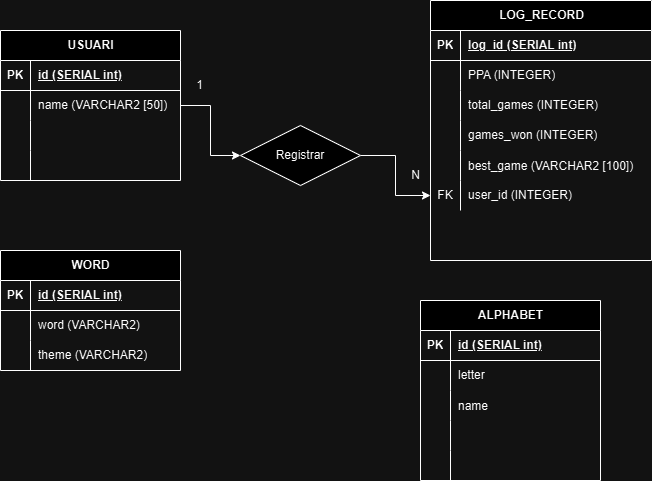

The diagram above was exported from draw.io. Its source (the exported page's mxGraphModel, read from the mxfile embedded in the PNG):
<mxGraphModel dx="1002" dy="531" grid="1" gridSize="10" guides="1" tooltips="1" connect="1" arrows="1" fold="1" page="1" pageScale="1" pageWidth="827" pageHeight="1169" math="0" shadow="0">
  <root>
    <mxCell id="0" />
    <mxCell id="1" parent="0" />
    <mxCell id="ILQ4xr77OAkQCTIJLrgj-26" value="LOG_RECORD" style="shape=table;startSize=30;container=1;collapsible=1;childLayout=tableLayout;fixedRows=1;rowLines=0;fontStyle=1;align=center;resizeLast=1;html=1;" parent="1" vertex="1">
      <mxGeometry x="630" y="370" width="221" height="260" as="geometry" />
    </mxCell>
    <mxCell id="ILQ4xr77OAkQCTIJLrgj-27" value="" style="shape=tableRow;horizontal=0;startSize=0;swimlaneHead=0;swimlaneBody=0;fillColor=none;collapsible=0;dropTarget=0;points=[[0,0.5],[1,0.5]];portConstraint=eastwest;top=0;left=0;right=0;bottom=1;" parent="ILQ4xr77OAkQCTIJLrgj-26" vertex="1">
      <mxGeometry y="30" width="221" height="30" as="geometry" />
    </mxCell>
    <mxCell id="ILQ4xr77OAkQCTIJLrgj-28" value="PK" style="shape=partialRectangle;connectable=0;fillColor=none;top=0;left=0;bottom=0;right=0;fontStyle=1;overflow=hidden;whiteSpace=wrap;html=1;" parent="ILQ4xr77OAkQCTIJLrgj-27" vertex="1">
      <mxGeometry width="30" height="30" as="geometry">
        <mxRectangle width="30" height="30" as="alternateBounds" />
      </mxGeometry>
    </mxCell>
    <mxCell id="ILQ4xr77OAkQCTIJLrgj-29" value="log_id (SERIAL int)" style="shape=partialRectangle;connectable=0;fillColor=none;top=0;left=0;bottom=0;right=0;align=left;spacingLeft=6;fontStyle=5;overflow=hidden;whiteSpace=wrap;html=1;" parent="ILQ4xr77OAkQCTIJLrgj-27" vertex="1">
      <mxGeometry x="30" width="191" height="30" as="geometry">
        <mxRectangle width="191" height="30" as="alternateBounds" />
      </mxGeometry>
    </mxCell>
    <mxCell id="ILQ4xr77OAkQCTIJLrgj-30" value="" style="shape=tableRow;horizontal=0;startSize=0;swimlaneHead=0;swimlaneBody=0;fillColor=none;collapsible=0;dropTarget=0;points=[[0,0.5],[1,0.5]];portConstraint=eastwest;top=0;left=0;right=0;bottom=0;" parent="ILQ4xr77OAkQCTIJLrgj-26" vertex="1">
      <mxGeometry y="60" width="221" height="30" as="geometry" />
    </mxCell>
    <mxCell id="ILQ4xr77OAkQCTIJLrgj-31" value="" style="shape=partialRectangle;connectable=0;fillColor=none;top=0;left=0;bottom=0;right=0;editable=1;overflow=hidden;whiteSpace=wrap;html=1;" parent="ILQ4xr77OAkQCTIJLrgj-30" vertex="1">
      <mxGeometry width="30" height="30" as="geometry">
        <mxRectangle width="30" height="30" as="alternateBounds" />
      </mxGeometry>
    </mxCell>
    <mxCell id="ILQ4xr77OAkQCTIJLrgj-32" value="PPA (INTEGER)" style="shape=partialRectangle;connectable=0;fillColor=none;top=0;left=0;bottom=0;right=0;align=left;spacingLeft=6;overflow=hidden;whiteSpace=wrap;html=1;" parent="ILQ4xr77OAkQCTIJLrgj-30" vertex="1">
      <mxGeometry x="30" width="191" height="30" as="geometry">
        <mxRectangle width="191" height="30" as="alternateBounds" />
      </mxGeometry>
    </mxCell>
    <mxCell id="ILQ4xr77OAkQCTIJLrgj-33" value="" style="shape=tableRow;horizontal=0;startSize=0;swimlaneHead=0;swimlaneBody=0;fillColor=none;collapsible=0;dropTarget=0;points=[[0,0.5],[1,0.5]];portConstraint=eastwest;top=0;left=0;right=0;bottom=0;" parent="ILQ4xr77OAkQCTIJLrgj-26" vertex="1">
      <mxGeometry y="90" width="221" height="30" as="geometry" />
    </mxCell>
    <mxCell id="ILQ4xr77OAkQCTIJLrgj-34" value="" style="shape=partialRectangle;connectable=0;fillColor=none;top=0;left=0;bottom=0;right=0;editable=1;overflow=hidden;whiteSpace=wrap;html=1;" parent="ILQ4xr77OAkQCTIJLrgj-33" vertex="1">
      <mxGeometry width="30" height="30" as="geometry">
        <mxRectangle width="30" height="30" as="alternateBounds" />
      </mxGeometry>
    </mxCell>
    <mxCell id="ILQ4xr77OAkQCTIJLrgj-35" value="total_games (INTEGER)" style="shape=partialRectangle;connectable=0;fillColor=none;top=0;left=0;bottom=0;right=0;align=left;spacingLeft=6;overflow=hidden;whiteSpace=wrap;html=1;" parent="ILQ4xr77OAkQCTIJLrgj-33" vertex="1">
      <mxGeometry x="30" width="191" height="30" as="geometry">
        <mxRectangle width="191" height="30" as="alternateBounds" />
      </mxGeometry>
    </mxCell>
    <mxCell id="ILQ4xr77OAkQCTIJLrgj-36" value="" style="shape=tableRow;horizontal=0;startSize=0;swimlaneHead=0;swimlaneBody=0;fillColor=none;collapsible=0;dropTarget=0;points=[[0,0.5],[1,0.5]];portConstraint=eastwest;top=0;left=0;right=0;bottom=0;" parent="ILQ4xr77OAkQCTIJLrgj-26" vertex="1">
      <mxGeometry y="120" width="221" height="30" as="geometry" />
    </mxCell>
    <mxCell id="ILQ4xr77OAkQCTIJLrgj-37" value="" style="shape=partialRectangle;connectable=0;fillColor=none;top=0;left=0;bottom=0;right=0;editable=1;overflow=hidden;whiteSpace=wrap;html=1;" parent="ILQ4xr77OAkQCTIJLrgj-36" vertex="1">
      <mxGeometry width="30" height="30" as="geometry">
        <mxRectangle width="30" height="30" as="alternateBounds" />
      </mxGeometry>
    </mxCell>
    <mxCell id="ILQ4xr77OAkQCTIJLrgj-38" value="games_won (INTEGER)" style="shape=partialRectangle;connectable=0;fillColor=none;top=0;left=0;bottom=0;right=0;align=left;spacingLeft=6;overflow=hidden;whiteSpace=wrap;html=1;" parent="ILQ4xr77OAkQCTIJLrgj-36" vertex="1">
      <mxGeometry x="30" width="191" height="30" as="geometry">
        <mxRectangle width="191" height="30" as="alternateBounds" />
      </mxGeometry>
    </mxCell>
    <mxCell id="ILQ4xr77OAkQCTIJLrgj-68" value="" style="shape=tableRow;horizontal=0;startSize=0;swimlaneHead=0;swimlaneBody=0;fillColor=none;collapsible=0;dropTarget=0;points=[[0,0.5],[1,0.5]];portConstraint=eastwest;top=0;left=0;right=0;bottom=0;" parent="ILQ4xr77OAkQCTIJLrgj-26" vertex="1">
      <mxGeometry y="150" width="221" height="30" as="geometry" />
    </mxCell>
    <mxCell id="ILQ4xr77OAkQCTIJLrgj-69" value="" style="shape=partialRectangle;connectable=0;fillColor=none;top=0;left=0;bottom=0;right=0;editable=1;overflow=hidden;" parent="ILQ4xr77OAkQCTIJLrgj-68" vertex="1">
      <mxGeometry width="30" height="30" as="geometry">
        <mxRectangle width="30" height="30" as="alternateBounds" />
      </mxGeometry>
    </mxCell>
    <mxCell id="ILQ4xr77OAkQCTIJLrgj-70" value="best_game (VARCHAR2 [100])" style="shape=partialRectangle;connectable=0;fillColor=none;top=0;left=0;bottom=0;right=0;align=left;spacingLeft=6;overflow=hidden;" parent="ILQ4xr77OAkQCTIJLrgj-68" vertex="1">
      <mxGeometry x="30" width="191" height="30" as="geometry">
        <mxRectangle width="191" height="30" as="alternateBounds" />
      </mxGeometry>
    </mxCell>
    <mxCell id="ILQ4xr77OAkQCTIJLrgj-76" value="" style="shape=tableRow;horizontal=0;startSize=0;swimlaneHead=0;swimlaneBody=0;fillColor=none;collapsible=0;dropTarget=0;points=[[0,0.5],[1,0.5]];portConstraint=eastwest;top=0;left=0;right=0;bottom=0;" parent="ILQ4xr77OAkQCTIJLrgj-26" vertex="1">
      <mxGeometry y="180" width="221" height="30" as="geometry" />
    </mxCell>
    <mxCell id="ILQ4xr77OAkQCTIJLrgj-77" value="FK" style="shape=partialRectangle;connectable=0;fillColor=none;top=0;left=0;bottom=0;right=0;fontStyle=0;overflow=hidden;whiteSpace=wrap;html=1;" parent="ILQ4xr77OAkQCTIJLrgj-76" vertex="1">
      <mxGeometry width="30" height="30" as="geometry">
        <mxRectangle width="30" height="30" as="alternateBounds" />
      </mxGeometry>
    </mxCell>
    <mxCell id="ILQ4xr77OAkQCTIJLrgj-78" value="user_id (INTEGER)" style="shape=partialRectangle;connectable=0;fillColor=none;top=0;left=0;bottom=0;right=0;align=left;spacingLeft=6;fontStyle=0;overflow=hidden;whiteSpace=wrap;html=1;" parent="ILQ4xr77OAkQCTIJLrgj-76" vertex="1">
      <mxGeometry x="30" width="191" height="30" as="geometry">
        <mxRectangle width="191" height="30" as="alternateBounds" />
      </mxGeometry>
    </mxCell>
    <mxCell id="ILQ4xr77OAkQCTIJLrgj-39" value="USUARI" style="shape=table;startSize=30;container=1;collapsible=1;childLayout=tableLayout;fixedRows=1;rowLines=0;fontStyle=1;align=center;resizeLast=1;html=1;" parent="1" vertex="1">
      <mxGeometry x="200" y="400" width="180" height="150" as="geometry" />
    </mxCell>
    <mxCell id="ILQ4xr77OAkQCTIJLrgj-40" value="" style="shape=tableRow;horizontal=0;startSize=0;swimlaneHead=0;swimlaneBody=0;fillColor=none;collapsible=0;dropTarget=0;points=[[0,0.5],[1,0.5]];portConstraint=eastwest;top=0;left=0;right=0;bottom=1;" parent="ILQ4xr77OAkQCTIJLrgj-39" vertex="1">
      <mxGeometry y="30" width="180" height="30" as="geometry" />
    </mxCell>
    <mxCell id="ILQ4xr77OAkQCTIJLrgj-41" value="PK" style="shape=partialRectangle;connectable=0;fillColor=none;top=0;left=0;bottom=0;right=0;fontStyle=1;overflow=hidden;whiteSpace=wrap;html=1;" parent="ILQ4xr77OAkQCTIJLrgj-40" vertex="1">
      <mxGeometry width="30" height="30" as="geometry">
        <mxRectangle width="30" height="30" as="alternateBounds" />
      </mxGeometry>
    </mxCell>
    <mxCell id="ILQ4xr77OAkQCTIJLrgj-42" value="id (SERIAL int)" style="shape=partialRectangle;connectable=0;fillColor=none;top=0;left=0;bottom=0;right=0;align=left;spacingLeft=6;fontStyle=5;overflow=hidden;whiteSpace=wrap;html=1;" parent="ILQ4xr77OAkQCTIJLrgj-40" vertex="1">
      <mxGeometry x="30" width="150" height="30" as="geometry">
        <mxRectangle width="150" height="30" as="alternateBounds" />
      </mxGeometry>
    </mxCell>
    <mxCell id="ILQ4xr77OAkQCTIJLrgj-43" value="" style="shape=tableRow;horizontal=0;startSize=0;swimlaneHead=0;swimlaneBody=0;fillColor=none;collapsible=0;dropTarget=0;points=[[0,0.5],[1,0.5]];portConstraint=eastwest;top=0;left=0;right=0;bottom=0;" parent="ILQ4xr77OAkQCTIJLrgj-39" vertex="1">
      <mxGeometry y="60" width="180" height="30" as="geometry" />
    </mxCell>
    <mxCell id="ILQ4xr77OAkQCTIJLrgj-44" value="" style="shape=partialRectangle;connectable=0;fillColor=none;top=0;left=0;bottom=0;right=0;editable=1;overflow=hidden;whiteSpace=wrap;html=1;" parent="ILQ4xr77OAkQCTIJLrgj-43" vertex="1">
      <mxGeometry width="30" height="30" as="geometry">
        <mxRectangle width="30" height="30" as="alternateBounds" />
      </mxGeometry>
    </mxCell>
    <mxCell id="ILQ4xr77OAkQCTIJLrgj-45" value="name (VARCHAR2 [50])" style="shape=partialRectangle;connectable=0;fillColor=none;top=0;left=0;bottom=0;right=0;align=left;spacingLeft=6;overflow=hidden;whiteSpace=wrap;html=1;" parent="ILQ4xr77OAkQCTIJLrgj-43" vertex="1">
      <mxGeometry x="30" width="150" height="30" as="geometry">
        <mxRectangle width="150" height="30" as="alternateBounds" />
      </mxGeometry>
    </mxCell>
    <mxCell id="ILQ4xr77OAkQCTIJLrgj-46" value="" style="shape=tableRow;horizontal=0;startSize=0;swimlaneHead=0;swimlaneBody=0;fillColor=none;collapsible=0;dropTarget=0;points=[[0,0.5],[1,0.5]];portConstraint=eastwest;top=0;left=0;right=0;bottom=0;" parent="ILQ4xr77OAkQCTIJLrgj-39" vertex="1">
      <mxGeometry y="90" width="180" height="30" as="geometry" />
    </mxCell>
    <mxCell id="ILQ4xr77OAkQCTIJLrgj-47" value="" style="shape=partialRectangle;connectable=0;fillColor=none;top=0;left=0;bottom=0;right=0;editable=1;overflow=hidden;whiteSpace=wrap;html=1;" parent="ILQ4xr77OAkQCTIJLrgj-46" vertex="1">
      <mxGeometry width="30" height="30" as="geometry">
        <mxRectangle width="30" height="30" as="alternateBounds" />
      </mxGeometry>
    </mxCell>
    <mxCell id="ILQ4xr77OAkQCTIJLrgj-48" value="" style="shape=partialRectangle;connectable=0;fillColor=none;top=0;left=0;bottom=0;right=0;align=left;spacingLeft=6;overflow=hidden;whiteSpace=wrap;html=1;" parent="ILQ4xr77OAkQCTIJLrgj-46" vertex="1">
      <mxGeometry x="30" width="150" height="30" as="geometry">
        <mxRectangle width="150" height="30" as="alternateBounds" />
      </mxGeometry>
    </mxCell>
    <mxCell id="ILQ4xr77OAkQCTIJLrgj-49" value="" style="shape=tableRow;horizontal=0;startSize=0;swimlaneHead=0;swimlaneBody=0;fillColor=none;collapsible=0;dropTarget=0;points=[[0,0.5],[1,0.5]];portConstraint=eastwest;top=0;left=0;right=0;bottom=0;" parent="ILQ4xr77OAkQCTIJLrgj-39" vertex="1">
      <mxGeometry y="120" width="180" height="30" as="geometry" />
    </mxCell>
    <mxCell id="ILQ4xr77OAkQCTIJLrgj-50" value="" style="shape=partialRectangle;connectable=0;fillColor=none;top=0;left=0;bottom=0;right=0;editable=1;overflow=hidden;whiteSpace=wrap;html=1;" parent="ILQ4xr77OAkQCTIJLrgj-49" vertex="1">
      <mxGeometry width="30" height="30" as="geometry">
        <mxRectangle width="30" height="30" as="alternateBounds" />
      </mxGeometry>
    </mxCell>
    <mxCell id="ILQ4xr77OAkQCTIJLrgj-51" value="" style="shape=partialRectangle;connectable=0;fillColor=none;top=0;left=0;bottom=0;right=0;align=left;spacingLeft=6;overflow=hidden;whiteSpace=wrap;html=1;" parent="ILQ4xr77OAkQCTIJLrgj-49" vertex="1">
      <mxGeometry x="30" width="150" height="30" as="geometry">
        <mxRectangle width="150" height="30" as="alternateBounds" />
      </mxGeometry>
    </mxCell>
    <mxCell id="ILQ4xr77OAkQCTIJLrgj-79" style="edgeStyle=orthogonalEdgeStyle;rounded=0;orthogonalLoop=1;jettySize=auto;html=1;entryX=0;entryY=0.5;entryDx=0;entryDy=0;" parent="1" source="ILQ4xr77OAkQCTIJLrgj-83" target="ILQ4xr77OAkQCTIJLrgj-76" edge="1">
      <mxGeometry relative="1" as="geometry" />
    </mxCell>
    <mxCell id="ILQ4xr77OAkQCTIJLrgj-80" value="N" style="text;html=1;align=center;verticalAlign=middle;resizable=0;points=[];autosize=1;strokeColor=none;fillColor=none;" parent="1" vertex="1">
      <mxGeometry x="600" y="530" width="30" height="30" as="geometry" />
    </mxCell>
    <mxCell id="ILQ4xr77OAkQCTIJLrgj-81" value="1" style="text;html=1;align=center;verticalAlign=middle;resizable=0;points=[];autosize=1;strokeColor=none;fillColor=none;" parent="1" vertex="1">
      <mxGeometry x="384" y="440" width="30" height="30" as="geometry" />
    </mxCell>
    <mxCell id="ILQ4xr77OAkQCTIJLrgj-82" value="" style="edgeStyle=orthogonalEdgeStyle;rounded=0;orthogonalLoop=1;jettySize=auto;html=1;entryX=0;entryY=0.5;entryDx=0;entryDy=0;" parent="1" source="ILQ4xr77OAkQCTIJLrgj-43" target="ILQ4xr77OAkQCTIJLrgj-83" edge="1">
      <mxGeometry relative="1" as="geometry">
        <mxPoint x="380" y="475" as="sourcePoint" />
        <mxPoint x="630" y="565" as="targetPoint" />
      </mxGeometry>
    </mxCell>
    <mxCell id="ILQ4xr77OAkQCTIJLrgj-83" value="Registrar" style="shape=rhombus;perimeter=rhombusPerimeter;whiteSpace=wrap;html=1;align=center;" parent="1" vertex="1">
      <mxGeometry x="440" y="495" width="120" height="60" as="geometry" />
    </mxCell>
    <mxCell id="D_gDv5Y_NNMPO7x_0JsI-1" value="WORD" style="shape=table;startSize=30;container=1;collapsible=1;childLayout=tableLayout;fixedRows=1;rowLines=0;fontStyle=1;align=center;resizeLast=1;html=1;" vertex="1" parent="1">
      <mxGeometry x="200" y="620" width="180" height="120" as="geometry" />
    </mxCell>
    <mxCell id="D_gDv5Y_NNMPO7x_0JsI-2" value="" style="shape=tableRow;horizontal=0;startSize=0;swimlaneHead=0;swimlaneBody=0;fillColor=none;collapsible=0;dropTarget=0;points=[[0,0.5],[1,0.5]];portConstraint=eastwest;top=0;left=0;right=0;bottom=1;" vertex="1" parent="D_gDv5Y_NNMPO7x_0JsI-1">
      <mxGeometry y="30" width="180" height="30" as="geometry" />
    </mxCell>
    <mxCell id="D_gDv5Y_NNMPO7x_0JsI-3" value="PK" style="shape=partialRectangle;connectable=0;fillColor=none;top=0;left=0;bottom=0;right=0;fontStyle=1;overflow=hidden;whiteSpace=wrap;html=1;" vertex="1" parent="D_gDv5Y_NNMPO7x_0JsI-2">
      <mxGeometry width="30" height="30" as="geometry">
        <mxRectangle width="30" height="30" as="alternateBounds" />
      </mxGeometry>
    </mxCell>
    <mxCell id="D_gDv5Y_NNMPO7x_0JsI-4" value="id (SERIAL int)" style="shape=partialRectangle;connectable=0;fillColor=none;top=0;left=0;bottom=0;right=0;align=left;spacingLeft=6;fontStyle=5;overflow=hidden;whiteSpace=wrap;html=1;" vertex="1" parent="D_gDv5Y_NNMPO7x_0JsI-2">
      <mxGeometry x="30" width="150" height="30" as="geometry">
        <mxRectangle width="150" height="30" as="alternateBounds" />
      </mxGeometry>
    </mxCell>
    <mxCell id="D_gDv5Y_NNMPO7x_0JsI-5" value="" style="shape=tableRow;horizontal=0;startSize=0;swimlaneHead=0;swimlaneBody=0;fillColor=none;collapsible=0;dropTarget=0;points=[[0,0.5],[1,0.5]];portConstraint=eastwest;top=0;left=0;right=0;bottom=0;" vertex="1" parent="D_gDv5Y_NNMPO7x_0JsI-1">
      <mxGeometry y="60" width="180" height="30" as="geometry" />
    </mxCell>
    <mxCell id="D_gDv5Y_NNMPO7x_0JsI-6" value="" style="shape=partialRectangle;connectable=0;fillColor=none;top=0;left=0;bottom=0;right=0;editable=1;overflow=hidden;whiteSpace=wrap;html=1;" vertex="1" parent="D_gDv5Y_NNMPO7x_0JsI-5">
      <mxGeometry width="30" height="30" as="geometry">
        <mxRectangle width="30" height="30" as="alternateBounds" />
      </mxGeometry>
    </mxCell>
    <mxCell id="D_gDv5Y_NNMPO7x_0JsI-7" value="word (VARCHAR2)" style="shape=partialRectangle;connectable=0;fillColor=none;top=0;left=0;bottom=0;right=0;align=left;spacingLeft=6;overflow=hidden;whiteSpace=wrap;html=1;" vertex="1" parent="D_gDv5Y_NNMPO7x_0JsI-5">
      <mxGeometry x="30" width="150" height="30" as="geometry">
        <mxRectangle width="150" height="30" as="alternateBounds" />
      </mxGeometry>
    </mxCell>
    <mxCell id="D_gDv5Y_NNMPO7x_0JsI-8" value="" style="shape=tableRow;horizontal=0;startSize=0;swimlaneHead=0;swimlaneBody=0;fillColor=none;collapsible=0;dropTarget=0;points=[[0,0.5],[1,0.5]];portConstraint=eastwest;top=0;left=0;right=0;bottom=0;" vertex="1" parent="D_gDv5Y_NNMPO7x_0JsI-1">
      <mxGeometry y="90" width="180" height="30" as="geometry" />
    </mxCell>
    <mxCell id="D_gDv5Y_NNMPO7x_0JsI-9" value="" style="shape=partialRectangle;connectable=0;fillColor=none;top=0;left=0;bottom=0;right=0;editable=1;overflow=hidden;whiteSpace=wrap;html=1;" vertex="1" parent="D_gDv5Y_NNMPO7x_0JsI-8">
      <mxGeometry width="30" height="30" as="geometry">
        <mxRectangle width="30" height="30" as="alternateBounds" />
      </mxGeometry>
    </mxCell>
    <mxCell id="D_gDv5Y_NNMPO7x_0JsI-10" value="theme (VARCHAR2)" style="shape=partialRectangle;connectable=0;fillColor=none;top=0;left=0;bottom=0;right=0;align=left;spacingLeft=6;overflow=hidden;whiteSpace=wrap;html=1;" vertex="1" parent="D_gDv5Y_NNMPO7x_0JsI-8">
      <mxGeometry x="30" width="150" height="30" as="geometry">
        <mxRectangle width="150" height="30" as="alternateBounds" />
      </mxGeometry>
    </mxCell>
    <mxCell id="D_gDv5Y_NNMPO7x_0JsI-14" value="ALPHABET" style="shape=table;startSize=30;container=1;collapsible=1;childLayout=tableLayout;fixedRows=1;rowLines=0;fontStyle=1;align=center;resizeLast=1;html=1;" vertex="1" parent="1">
      <mxGeometry x="620" y="670" width="180" height="180" as="geometry" />
    </mxCell>
    <mxCell id="D_gDv5Y_NNMPO7x_0JsI-15" value="" style="shape=tableRow;horizontal=0;startSize=0;swimlaneHead=0;swimlaneBody=0;fillColor=none;collapsible=0;dropTarget=0;points=[[0,0.5],[1,0.5]];portConstraint=eastwest;top=0;left=0;right=0;bottom=1;" vertex="1" parent="D_gDv5Y_NNMPO7x_0JsI-14">
      <mxGeometry y="30" width="180" height="30" as="geometry" />
    </mxCell>
    <mxCell id="D_gDv5Y_NNMPO7x_0JsI-16" value="PK" style="shape=partialRectangle;connectable=0;fillColor=none;top=0;left=0;bottom=0;right=0;fontStyle=1;overflow=hidden;whiteSpace=wrap;html=1;" vertex="1" parent="D_gDv5Y_NNMPO7x_0JsI-15">
      <mxGeometry width="30" height="30" as="geometry">
        <mxRectangle width="30" height="30" as="alternateBounds" />
      </mxGeometry>
    </mxCell>
    <mxCell id="D_gDv5Y_NNMPO7x_0JsI-17" value="id (SERIAL int)" style="shape=partialRectangle;connectable=0;fillColor=none;top=0;left=0;bottom=0;right=0;align=left;spacingLeft=6;fontStyle=5;overflow=hidden;whiteSpace=wrap;html=1;" vertex="1" parent="D_gDv5Y_NNMPO7x_0JsI-15">
      <mxGeometry x="30" width="150" height="30" as="geometry">
        <mxRectangle width="150" height="30" as="alternateBounds" />
      </mxGeometry>
    </mxCell>
    <mxCell id="D_gDv5Y_NNMPO7x_0JsI-18" value="" style="shape=tableRow;horizontal=0;startSize=0;swimlaneHead=0;swimlaneBody=0;fillColor=none;collapsible=0;dropTarget=0;points=[[0,0.5],[1,0.5]];portConstraint=eastwest;top=0;left=0;right=0;bottom=0;" vertex="1" parent="D_gDv5Y_NNMPO7x_0JsI-14">
      <mxGeometry y="60" width="180" height="30" as="geometry" />
    </mxCell>
    <mxCell id="D_gDv5Y_NNMPO7x_0JsI-19" value="" style="shape=partialRectangle;connectable=0;fillColor=none;top=0;left=0;bottom=0;right=0;editable=1;overflow=hidden;whiteSpace=wrap;html=1;" vertex="1" parent="D_gDv5Y_NNMPO7x_0JsI-18">
      <mxGeometry width="30" height="30" as="geometry">
        <mxRectangle width="30" height="30" as="alternateBounds" />
      </mxGeometry>
    </mxCell>
    <mxCell id="D_gDv5Y_NNMPO7x_0JsI-20" value="letter" style="shape=partialRectangle;connectable=0;fillColor=none;top=0;left=0;bottom=0;right=0;align=left;spacingLeft=6;overflow=hidden;whiteSpace=wrap;html=1;" vertex="1" parent="D_gDv5Y_NNMPO7x_0JsI-18">
      <mxGeometry x="30" width="150" height="30" as="geometry">
        <mxRectangle width="150" height="30" as="alternateBounds" />
      </mxGeometry>
    </mxCell>
    <mxCell id="D_gDv5Y_NNMPO7x_0JsI-28" value="" style="shape=tableRow;horizontal=0;startSize=0;swimlaneHead=0;swimlaneBody=0;fillColor=none;collapsible=0;dropTarget=0;points=[[0,0.5],[1,0.5]];portConstraint=eastwest;top=0;left=0;right=0;bottom=0;" vertex="1" parent="D_gDv5Y_NNMPO7x_0JsI-14">
      <mxGeometry y="90" width="180" height="30" as="geometry" />
    </mxCell>
    <mxCell id="D_gDv5Y_NNMPO7x_0JsI-29" value="" style="shape=partialRectangle;connectable=0;fillColor=none;top=0;left=0;bottom=0;right=0;editable=1;overflow=hidden;" vertex="1" parent="D_gDv5Y_NNMPO7x_0JsI-28">
      <mxGeometry width="30" height="30" as="geometry">
        <mxRectangle width="30" height="30" as="alternateBounds" />
      </mxGeometry>
    </mxCell>
    <mxCell id="D_gDv5Y_NNMPO7x_0JsI-30" value="name" style="shape=partialRectangle;connectable=0;fillColor=none;top=0;left=0;bottom=0;right=0;align=left;spacingLeft=6;overflow=hidden;" vertex="1" parent="D_gDv5Y_NNMPO7x_0JsI-28">
      <mxGeometry x="30" width="150" height="30" as="geometry">
        <mxRectangle width="150" height="30" as="alternateBounds" />
      </mxGeometry>
    </mxCell>
    <mxCell id="D_gDv5Y_NNMPO7x_0JsI-21" value="" style="shape=tableRow;horizontal=0;startSize=0;swimlaneHead=0;swimlaneBody=0;fillColor=none;collapsible=0;dropTarget=0;points=[[0,0.5],[1,0.5]];portConstraint=eastwest;top=0;left=0;right=0;bottom=0;" vertex="1" parent="D_gDv5Y_NNMPO7x_0JsI-14">
      <mxGeometry y="120" width="180" height="30" as="geometry" />
    </mxCell>
    <mxCell id="D_gDv5Y_NNMPO7x_0JsI-22" value="" style="shape=partialRectangle;connectable=0;fillColor=none;top=0;left=0;bottom=0;right=0;editable=1;overflow=hidden;whiteSpace=wrap;html=1;" vertex="1" parent="D_gDv5Y_NNMPO7x_0JsI-21">
      <mxGeometry width="30" height="30" as="geometry">
        <mxRectangle width="30" height="30" as="alternateBounds" />
      </mxGeometry>
    </mxCell>
    <mxCell id="D_gDv5Y_NNMPO7x_0JsI-23" value="" style="shape=partialRectangle;connectable=0;fillColor=none;top=0;left=0;bottom=0;right=0;align=left;spacingLeft=6;overflow=hidden;whiteSpace=wrap;html=1;" vertex="1" parent="D_gDv5Y_NNMPO7x_0JsI-21">
      <mxGeometry x="30" width="150" height="30" as="geometry">
        <mxRectangle width="150" height="30" as="alternateBounds" />
      </mxGeometry>
    </mxCell>
    <mxCell id="D_gDv5Y_NNMPO7x_0JsI-24" value="" style="shape=tableRow;horizontal=0;startSize=0;swimlaneHead=0;swimlaneBody=0;fillColor=none;collapsible=0;dropTarget=0;points=[[0,0.5],[1,0.5]];portConstraint=eastwest;top=0;left=0;right=0;bottom=0;" vertex="1" parent="D_gDv5Y_NNMPO7x_0JsI-14">
      <mxGeometry y="150" width="180" height="30" as="geometry" />
    </mxCell>
    <mxCell id="D_gDv5Y_NNMPO7x_0JsI-25" value="" style="shape=partialRectangle;connectable=0;fillColor=none;top=0;left=0;bottom=0;right=0;editable=1;overflow=hidden;whiteSpace=wrap;html=1;" vertex="1" parent="D_gDv5Y_NNMPO7x_0JsI-24">
      <mxGeometry width="30" height="30" as="geometry">
        <mxRectangle width="30" height="30" as="alternateBounds" />
      </mxGeometry>
    </mxCell>
    <mxCell id="D_gDv5Y_NNMPO7x_0JsI-26" value="" style="shape=partialRectangle;connectable=0;fillColor=none;top=0;left=0;bottom=0;right=0;align=left;spacingLeft=6;overflow=hidden;whiteSpace=wrap;html=1;" vertex="1" parent="D_gDv5Y_NNMPO7x_0JsI-24">
      <mxGeometry x="30" width="150" height="30" as="geometry">
        <mxRectangle width="150" height="30" as="alternateBounds" />
      </mxGeometry>
    </mxCell>
  </root>
</mxGraphModel>